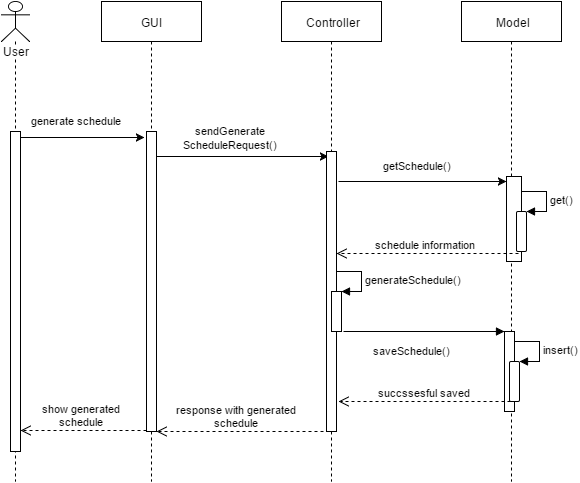

The diagram above was exported from draw.io. Its source (the exported page's mxGraphModel, read from the mxfile embedded in the PNG):
<mxGraphModel dx="1046" dy="505" grid="1" gridSize="10" guides="1" tooltips="1" connect="1" arrows="1" fold="1" page="1" pageScale="1" pageWidth="826" pageHeight="1169" background="#ffffff" math="0" shadow="0">
  <root>
    <mxCell id="0" />
    <mxCell id="1" parent="0" />
    <mxCell id="2" value="User" style="shape=umlLifeline;participant=umlActor;perimeter=lifelinePerimeter;whiteSpace=wrap;html=1;container=1;collapsible=0;recursiveResize=0;verticalAlign=top;spacingTop=36;labelBackgroundColor=#ffffff;outlineConnect=0;" parent="1" vertex="1">
      <mxGeometry x="110" y="40" width="28" height="480" as="geometry" />
    </mxCell>
    <mxCell id="13" value="" style="html=1;points=[];perimeter=orthogonalPerimeter;" parent="2" vertex="1">
      <mxGeometry x="9" y="130" width="10" height="320" as="geometry" />
    </mxCell>
    <mxCell id="5" value="GUI" style="shape=umlLifeline;perimeter=lifelinePerimeter;whiteSpace=wrap;html=1;container=1;collapsible=0;recursiveResize=0;outlineConnect=0;" parent="1" vertex="1">
      <mxGeometry x="210" y="40" width="100" height="480" as="geometry" />
    </mxCell>
    <mxCell id="7" value="Controller" style="html=1;points=[];perimeter=orthogonalPerimeter;shape=umlLifeline;participant=label;fontFamily=Helvetica;fontSize=12;fontColor=#000000;align=center;strokeColor=#000000;fillColor=#ffffff;" parent="1" vertex="1">
      <mxGeometry x="390" y="40" width="100" height="480" as="geometry" />
    </mxCell>
    <mxCell id="9" value="Model" style="shape=umlLifeline;perimeter=lifelinePerimeter;whiteSpace=wrap;html=1;container=1;collapsible=0;recursiveResize=0;outlineConnect=0;" parent="1" vertex="1">
      <mxGeometry x="570" y="40" width="100" height="480" as="geometry" />
    </mxCell>
    <mxCell id="29" value="" style="html=1;points=[];perimeter=orthogonalPerimeter;" parent="9" vertex="1">
      <mxGeometry x="45" y="175" width="15" height="85" as="geometry" />
    </mxCell>
    <mxCell id="36" value="" style="html=1;points=[];perimeter=orthogonalPerimeter;" parent="9" vertex="1">
      <mxGeometry x="43" y="330" width="10" height="80" as="geometry" />
    </mxCell>
    <mxCell id="45" value="" style="html=1;points=[];perimeter=orthogonalPerimeter;rounded=1;glass=0;comic=0;strokeColor=#000000;fillColor=#FFFFFF;gradientColor=none;" vertex="1" parent="9">
      <mxGeometry x="55" y="210" width="10" height="40" as="geometry" />
    </mxCell>
    <mxCell id="46" value="get()" style="edgeStyle=orthogonalEdgeStyle;html=1;align=left;spacingLeft=2;endArrow=block;rounded=0;entryX=1;entryY=0;strokeColor=#000000;" edge="1" target="45" parent="9">
      <mxGeometry relative="1" as="geometry">
        <mxPoint x="60" y="190" as="sourcePoint" />
        <Array as="points">
          <mxPoint x="85" y="190" />
        </Array>
      </mxGeometry>
    </mxCell>
    <mxCell id="47" value="" style="html=1;points=[];perimeter=orthogonalPerimeter;rounded=1;glass=0;comic=0;strokeColor=#000000;fillColor=#FFFFFF;gradientColor=none;" vertex="1" parent="9">
      <mxGeometry x="48" y="360" width="10" height="40" as="geometry" />
    </mxCell>
    <mxCell id="48" value="insert()" style="edgeStyle=orthogonalEdgeStyle;html=1;align=left;spacingLeft=2;endArrow=block;rounded=0;entryX=1;entryY=0;strokeColor=#000000;" edge="1" target="47" parent="9">
      <mxGeometry relative="1" as="geometry">
        <mxPoint x="53" y="340" as="sourcePoint" />
        <Array as="points">
          <mxPoint x="78" y="340" />
        </Array>
      </mxGeometry>
    </mxCell>
    <mxCell id="24" value="" style="edgeStyle=none;rounded=0;html=1;jettySize=auto;orthogonalLoop=1;entryX=0.18;entryY=0.018;entryPerimeter=0;" parent="1" source="15" target="23" edge="1">
      <mxGeometry relative="1" as="geometry" />
    </mxCell>
    <mxCell id="15" value="" style="html=1;points=[];perimeter=orthogonalPerimeter;" parent="1" vertex="1">
      <mxGeometry x="255" y="170" width="10" height="300" as="geometry" />
    </mxCell>
    <mxCell id="30" value="" style="edgeStyle=none;rounded=0;html=1;jettySize=auto;orthogonalLoop=1;" parent="1" target="29" edge="1">
      <mxGeometry relative="1" as="geometry">
        <mxPoint x="447" y="220" as="sourcePoint" />
      </mxGeometry>
    </mxCell>
    <mxCell id="23" value="" style="html=1;points=[];perimeter=orthogonalPerimeter;" parent="1" vertex="1">
      <mxGeometry x="435" y="190" width="10" height="280" as="geometry" />
    </mxCell>
    <mxCell id="16" value="" style="edgeStyle=none;rounded=0;html=1;jettySize=auto;orthogonalLoop=1;entryX=-0.22;entryY=0.019;entryPerimeter=0;" parent="1" source="13" target="15" edge="1">
      <mxGeometry relative="1" as="geometry">
        <mxPoint x="253" y="150" as="targetPoint" />
      </mxGeometry>
    </mxCell>
    <mxCell id="17" value="&lt;font style=&quot;font-size: 11px&quot;&gt;generate schedule&lt;/font&gt;" style="text;html=1;resizable=0;points=[];autosize=1;align=left;verticalAlign=top;spacingTop=-4;" parent="1" vertex="1">
      <mxGeometry x="138" y="150" width="110" height="20" as="geometry" />
    </mxCell>
    <mxCell id="25" value="&lt;div style=&quot;text-align: center&quot;&gt;&lt;span style=&quot;font-size: 11px&quot;&gt;sendGenerate&lt;/span&gt;&lt;/div&gt;&lt;div style=&quot;text-align: center&quot;&gt;&lt;span style=&quot;font-size: 11px&quot;&gt;ScheduleRequest()&lt;/span&gt;&lt;/div&gt;" style="text;html=1;resizable=0;points=[];autosize=1;align=left;verticalAlign=top;spacingTop=-4;" parent="1" vertex="1">
      <mxGeometry x="290" y="160" width="110" height="30" as="geometry" />
    </mxCell>
    <mxCell id="31" value="&lt;div style=&quot;text-align: center&quot;&gt;&lt;span style=&quot;font-size: 11px&quot;&gt;getSchedule()&lt;/span&gt;&lt;/div&gt;" style="text;html=1;resizable=0;points=[];autosize=1;align=left;verticalAlign=top;spacingTop=-4;" parent="1" vertex="1">
      <mxGeometry x="490" y="195" width="90" height="20" as="geometry" />
    </mxCell>
    <mxCell id="32" value="schedule information" style="html=1;verticalAlign=bottom;endArrow=open;dashed=1;endSize=8;exitX=0.18;exitY=1.05;exitPerimeter=0;" parent="1" source="45" target="23" edge="1">
      <mxGeometry relative="1" as="geometry">
        <mxPoint x="590" y="300" as="sourcePoint" />
        <mxPoint x="447" y="288" as="targetPoint" />
      </mxGeometry>
    </mxCell>
    <mxCell id="33" value="" style="html=1;points=[];perimeter=orthogonalPerimeter;" parent="1" vertex="1">
      <mxGeometry x="440" y="330" width="10" height="40" as="geometry" />
    </mxCell>
    <mxCell id="34" value="generateSchedule()" style="edgeStyle=orthogonalEdgeStyle;html=1;align=left;spacingLeft=2;endArrow=block;rounded=0;entryX=1;entryY=0;" parent="1" target="33" edge="1">
      <mxGeometry relative="1" as="geometry">
        <mxPoint x="445" y="310" as="sourcePoint" />
        <Array as="points">
          <mxPoint x="470" y="310" />
        </Array>
      </mxGeometry>
    </mxCell>
    <mxCell id="35" value="" style="html=1;verticalAlign=bottom;endArrow=block;exitX=1.18;exitY=0.995;exitPerimeter=0;entryX=-0.02;entryY=-0.005;entryPerimeter=0;" parent="1" source="33" target="36" edge="1">
      <mxGeometry width="80" relative="1" as="geometry">
        <mxPoint x="488" y="400" as="sourcePoint" />
        <mxPoint x="588" y="400" as="targetPoint" />
      </mxGeometry>
    </mxCell>
    <mxCell id="37" value="&lt;div style=&quot;text-align: center&quot;&gt;&lt;span style=&quot;font-size: 11px&quot;&gt;saveSchedule()&lt;/span&gt;&lt;/div&gt;" style="text;html=1;resizable=0;points=[];autosize=1;align=left;verticalAlign=top;spacingTop=-4;" parent="1" vertex="1">
      <mxGeometry x="480" y="380" width="90" height="20" as="geometry" />
    </mxCell>
    <mxCell id="38" value="succssesful saved" style="html=1;verticalAlign=bottom;endArrow=open;dashed=1;endSize=8;exitX=0.08;exitY=1;exitPerimeter=0;entryX=1.18;entryY=0.893;entryPerimeter=0;" parent="1" source="47" target="23" edge="1">
      <mxGeometry relative="1" as="geometry">
        <mxPoint x="588" y="440" as="sourcePoint" />
        <mxPoint x="443" y="438" as="targetPoint" />
      </mxGeometry>
    </mxCell>
    <mxCell id="39" value="response with generated&lt;div&gt;schedule&lt;/div&gt;" style="html=1;verticalAlign=bottom;endArrow=open;dashed=1;endSize=8;exitX=-0.32;exitY=1.001;exitPerimeter=0;" parent="1" source="23" target="15" edge="1">
      <mxGeometry relative="1" as="geometry">
        <mxPoint x="420" y="360" as="sourcePoint" />
        <mxPoint x="310" y="360" as="targetPoint" />
      </mxGeometry>
    </mxCell>
    <mxCell id="40" value="show generated&lt;div&gt;schedule&lt;/div&gt;" style="html=1;verticalAlign=bottom;endArrow=open;dashed=1;endSize=8;exitX=-0.02;exitY=0.995;exitPerimeter=0;" parent="1" source="15" target="13" edge="1">
      <mxGeometry relative="1" as="geometry">
        <mxPoint x="230" y="390" as="sourcePoint" />
        <mxPoint x="140" y="390" as="targetPoint" />
      </mxGeometry>
    </mxCell>
  </root>
</mxGraphModel>